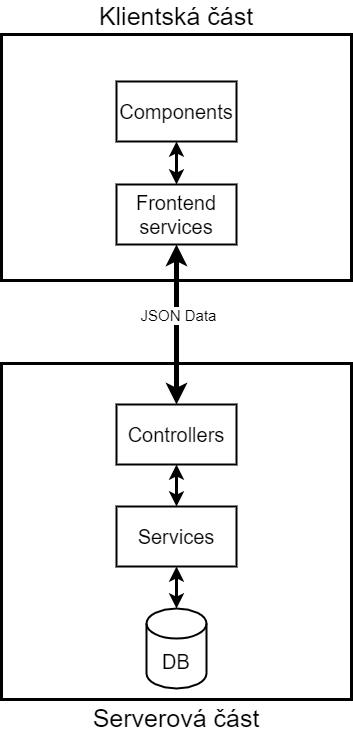

The diagram above was exported from draw.io. Its source (the exported page's mxGraphModel, read from the mxfile embedded in the PNG):
<mxGraphModel dx="1422" dy="965" grid="0" gridSize="10" guides="1" tooltips="1" connect="1" arrows="1" fold="1" page="1" pageScale="1" pageWidth="2336" pageHeight="1654" math="0" shadow="0">
  <root>
    <mxCell id="0" />
    <mxCell id="1" parent="0" />
    <mxCell id="ghI26wjRTlI3LnqJYUuD-1" value="" style="rounded=0;whiteSpace=wrap;html=1;strokeWidth=3;" vertex="1" parent="1">
      <mxGeometry x="480" y="97" width="350" height="246" as="geometry" />
    </mxCell>
    <mxCell id="ghI26wjRTlI3LnqJYUuD-3" value="" style="rounded=0;whiteSpace=wrap;html=1;strokeWidth=3;" vertex="1" parent="1">
      <mxGeometry x="480" y="426" width="350" height="336" as="geometry" />
    </mxCell>
    <mxCell id="ghI26wjRTlI3LnqJYUuD-4" value="&lt;font style=&quot;font-size: 20px&quot;&gt;DB&lt;/font&gt;" style="shape=cylinder3;whiteSpace=wrap;html=1;boundedLbl=1;backgroundOutline=1;size=15;strokeWidth=2;" vertex="1" parent="1">
      <mxGeometry x="625" y="671" width="60" height="80" as="geometry" />
    </mxCell>
    <mxCell id="ghI26wjRTlI3LnqJYUuD-5" value="&lt;font style=&quot;font-size: 20px&quot;&gt;Services&lt;/font&gt;" style="rounded=0;whiteSpace=wrap;html=1;strokeWidth=2;" vertex="1" parent="1">
      <mxGeometry x="595" y="569" width="120" height="60" as="geometry" />
    </mxCell>
    <mxCell id="ghI26wjRTlI3LnqJYUuD-6" value="&lt;font style=&quot;font-size: 20px&quot;&gt;Controllers&lt;/font&gt;" style="rounded=0;whiteSpace=wrap;html=1;strokeWidth=2;" vertex="1" parent="1">
      <mxGeometry x="595" y="467" width="120" height="60" as="geometry" />
    </mxCell>
    <mxCell id="ghI26wjRTlI3LnqJYUuD-7" value="&lt;font style=&quot;font-size: 20px&quot;&gt;Frontend services&lt;/font&gt;" style="rounded=0;whiteSpace=wrap;html=1;strokeWidth=2;" vertex="1" parent="1">
      <mxGeometry x="595" y="247" width="120" height="60" as="geometry" />
    </mxCell>
    <mxCell id="ghI26wjRTlI3LnqJYUuD-8" value="&lt;font style=&quot;font-size: 20px&quot;&gt;Components&lt;/font&gt;" style="rounded=0;whiteSpace=wrap;html=1;strokeWidth=2;" vertex="1" parent="1">
      <mxGeometry x="595" y="144" width="120" height="60" as="geometry" />
    </mxCell>
    <mxCell id="ghI26wjRTlI3LnqJYUuD-10" value="" style="endArrow=classic;startArrow=classic;html=1;exitX=0.5;exitY=1;exitDx=0;exitDy=0;entryX=0.5;entryY=0;entryDx=0;entryDy=0;entryPerimeter=0;strokeWidth=3;" edge="1" parent="1" source="ghI26wjRTlI3LnqJYUuD-5" target="ghI26wjRTlI3LnqJYUuD-4">
      <mxGeometry width="50" height="50" relative="1" as="geometry">
        <mxPoint x="695" y="477" as="sourcePoint" />
        <mxPoint x="745" y="427" as="targetPoint" />
      </mxGeometry>
    </mxCell>
    <mxCell id="ghI26wjRTlI3LnqJYUuD-12" value="" style="endArrow=classic;startArrow=classic;html=1;entryX=0.5;entryY=1;entryDx=0;entryDy=0;exitX=0.5;exitY=0;exitDx=0;exitDy=0;strokeWidth=3;" edge="1" parent="1" source="ghI26wjRTlI3LnqJYUuD-5" target="ghI26wjRTlI3LnqJYUuD-6">
      <mxGeometry width="50" height="50" relative="1" as="geometry">
        <mxPoint x="180" y="458" as="sourcePoint" />
        <mxPoint x="230" y="408" as="targetPoint" />
      </mxGeometry>
    </mxCell>
    <mxCell id="ghI26wjRTlI3LnqJYUuD-13" value="" style="endArrow=classic;startArrow=classic;html=1;entryX=0.5;entryY=1;entryDx=0;entryDy=0;exitX=0.5;exitY=0;exitDx=0;exitDy=0;strokeWidth=5;" edge="1" parent="1" source="ghI26wjRTlI3LnqJYUuD-6" target="ghI26wjRTlI3LnqJYUuD-7">
      <mxGeometry width="50" height="50" relative="1" as="geometry">
        <mxPoint x="695" y="477" as="sourcePoint" />
        <mxPoint x="745" y="427" as="targetPoint" />
      </mxGeometry>
    </mxCell>
    <mxCell id="ghI26wjRTlI3LnqJYUuD-16" value="&lt;font style=&quot;font-size: 15px&quot;&gt;JSON Data&lt;/font&gt;" style="edgeLabel;html=1;align=center;verticalAlign=middle;resizable=0;points=[];" vertex="1" connectable="0" parent="ghI26wjRTlI3LnqJYUuD-13">
      <mxGeometry x="0.125" y="-1" relative="1" as="geometry">
        <mxPoint as="offset" />
      </mxGeometry>
    </mxCell>
    <mxCell id="ghI26wjRTlI3LnqJYUuD-14" value="" style="endArrow=classic;startArrow=classic;html=1;entryX=0.5;entryY=1;entryDx=0;entryDy=0;strokeWidth=3;exitX=0.5;exitY=0;exitDx=0;exitDy=0;" edge="1" parent="1" source="ghI26wjRTlI3LnqJYUuD-7" target="ghI26wjRTlI3LnqJYUuD-8">
      <mxGeometry width="50" height="50" relative="1" as="geometry">
        <mxPoint x="1134" y="241" as="sourcePoint" />
        <mxPoint x="707" y="208" as="targetPoint" />
      </mxGeometry>
    </mxCell>
    <mxCell id="ghI26wjRTlI3LnqJYUuD-17" value="&lt;font style=&quot;font-size: 25px&quot;&gt;Klientská část&lt;/font&gt;" style="text;html=1;strokeColor=none;fillColor=none;align=center;verticalAlign=middle;whiteSpace=wrap;rounded=0;" vertex="1" parent="1">
      <mxGeometry x="524" y="68" width="262" height="20" as="geometry" />
    </mxCell>
    <mxCell id="ghI26wjRTlI3LnqJYUuD-18" value="&lt;font style=&quot;font-size: 25px&quot;&gt;Serverová část&lt;/font&gt;" style="text;html=1;strokeColor=none;fillColor=none;align=center;verticalAlign=middle;whiteSpace=wrap;rounded=0;" vertex="1" parent="1">
      <mxGeometry x="524" y="770" width="262" height="20" as="geometry" />
    </mxCell>
  </root>
</mxGraphModel>